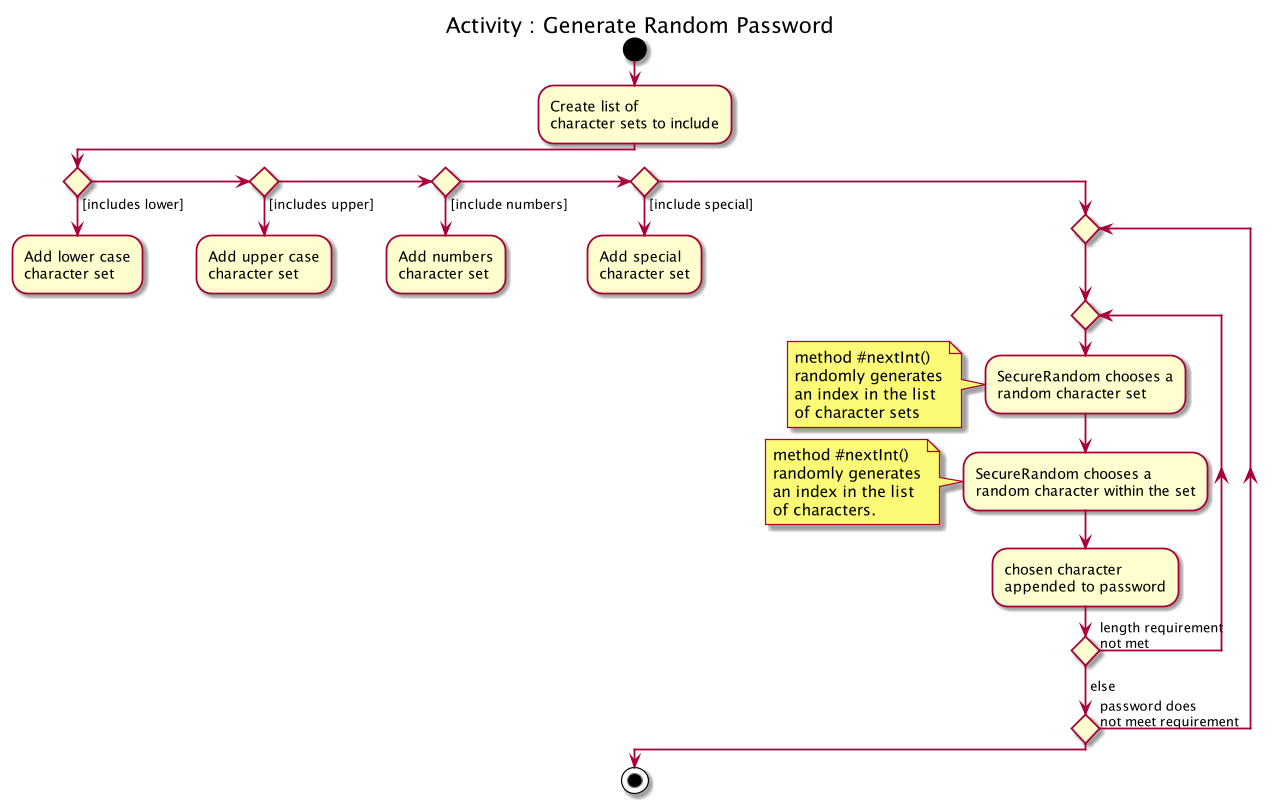

The diagram above was rendered by PlantUML. Its source (embedded in the PNG):
@startuml
title: Activity : Generate Random Password

start
:Create list of 
character sets to include;
if () then ([includes lower])
  :Add lower case
  character set;
  detach
elseif () then ([includes upper])
  :Add upper case
  character set;
  detach
elseif () then ([include numbers])
  :Add numbers
  character set;
  detach
elseif () then ([include special])
  :Add special
  character set;
    detach
else ()
  repeat
      repeat
        :SecureRandom chooses a
        random character set;
        note left: method #nextInt()\nrandomly generates\nan index in the list\nof character sets
        :SecureRandom chooses a
        random character within the set;
        note left: method #nextInt()\nrandomly generates\nan index in the list\nof characters.
        :chosen character
        appended to password;
      repeat while () is (length requirement
      not met)
     -> else;
  repeat while () is (password does
  not meet requirement)
  -> else;
endif
stop
@enduml